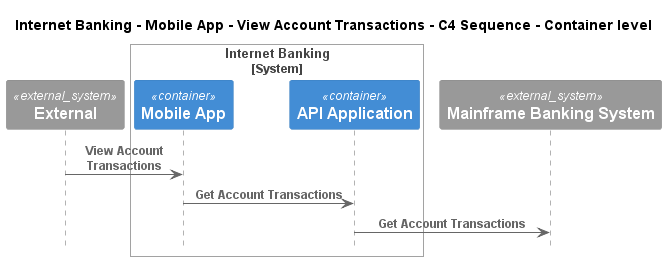

The diagram above was rendered by PlantUML. Its source (embedded in the PNG):
@startuml
!pragma layout smetana
!include ..\..\..\..\..\..\..\.c4s\C4_Sequence.puml

title Internet Banking - Mobile App - View Account Transactions - C4 Sequence - Container level

System_Ext(C4InterFlow.SoftwareSystems.ExternalSystem, "External", "")

System_Boundary(BigBankPlc.SoftwareSystems.InternetBanking, "Internet Banking")
    Container(BigBankPlc.SoftwareSystems.InternetBanking.Containers.MobileApp, "Mobile App", "", "")
    Container(BigBankPlc.SoftwareSystems.InternetBanking.Containers.APIApplication, "API Application", "", "")
Boundary_End()
System_Ext(BigBankPlc.SoftwareSystems.MainframeBankingSystem, "Mainframe Banking System", "")

Rel(C4InterFlow.SoftwareSystems.ExternalSystem, BigBankPlc.SoftwareSystems.InternetBanking.Containers.MobileApp, "View Account Transactions")
Rel(BigBankPlc.SoftwareSystems.InternetBanking.Containers.MobileApp, BigBankPlc.SoftwareSystems.InternetBanking.Containers.APIApplication, "Get Account Transactions")
Rel(BigBankPlc.SoftwareSystems.InternetBanking.Containers.APIApplication, BigBankPlc.SoftwareSystems.MainframeBankingSystem, "Get Account Transactions")


@enduml